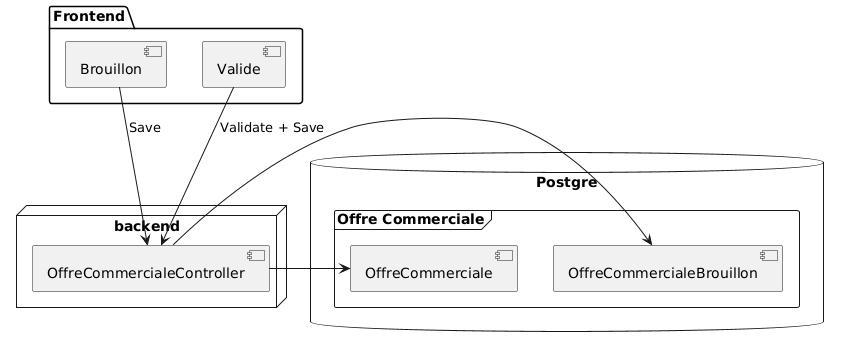

The diagram above was rendered by PlantUML. Its source (embedded in the PNG):
@startuml
package "Frontend" {
    [Brouillon]
    [Valide]
}
node backend {
    [OffreCommercialeController]
}
database Postgre {
    frame "Offre Commerciale" {
        [OffreCommerciale]
        [OffreCommercialeBrouillon]
    }
}
[OffreCommercialeController] -> [OffreCommerciale]
[OffreCommercialeController] -> [OffreCommercialeBrouillon]
[Brouillon] --> [OffreCommercialeController] : Save
[Valide] --> [OffreCommercialeController] : Validate + Save
@enduml